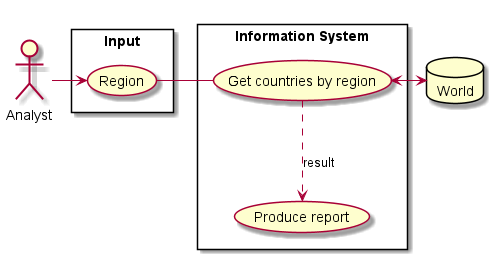

The diagram above was rendered by PlantUML. Its source (embedded in the PNG):
@startuml

actor A1 as "Analyst"

database World

rectangle "Input" {

    usecase region as "Region"
    A1 -> region
}

rectangle "Information System" {
    usecase UC1 as "Get countries by region"

    usecase UC1a as "Produce report"

    region - UC1
    UC1 ..> UC1a : result
    UC1 <-> World
}

@enduml